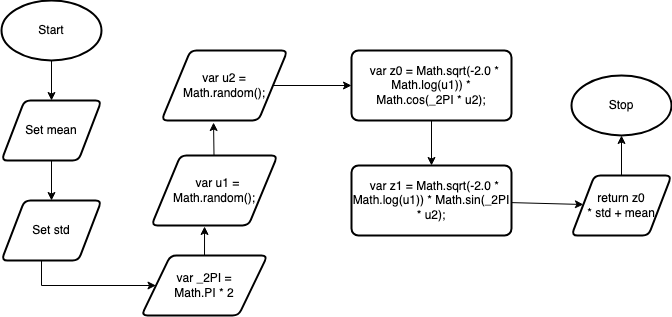

The diagram above was exported from draw.io. Its source (the exported page's mxGraphModel, read from the mxfile embedded in the PNG):
<mxGraphModel dx="1007" dy="622" grid="1" gridSize="10" guides="1" tooltips="1" connect="1" arrows="1" fold="1" page="1" pageScale="1" pageWidth="827" pageHeight="1169" math="0" shadow="0">
  <root>
    <mxCell id="0" />
    <mxCell id="1" parent="0" />
    <mxCell id="27" style="edgeStyle=none;html=1;entryX=0.5;entryY=0;entryDx=0;entryDy=0;" parent="1" source="2" edge="1">
      <mxGeometry relative="1" as="geometry">
        <mxPoint x="270" y="190" as="targetPoint" />
      </mxGeometry>
    </mxCell>
    <mxCell id="2" value="Start" style="strokeWidth=2;html=1;shape=mxgraph.flowchart.start_1;whiteSpace=wrap;" parent="1" vertex="1">
      <mxGeometry x="220" y="90" width="100" height="60" as="geometry" />
    </mxCell>
    <mxCell id="3" value="Stop" style="strokeWidth=2;html=1;shape=mxgraph.flowchart.start_1;whiteSpace=wrap;" parent="1" vertex="1">
      <mxGeometry x="790" y="165" width="100" height="60" as="geometry" />
    </mxCell>
    <mxCell id="16" style="edgeStyle=none;html=1;entryX=0.5;entryY=1;entryDx=0;entryDy=0;entryPerimeter=0;" parent="1" source="15" target="3" edge="1">
      <mxGeometry relative="1" as="geometry" />
    </mxCell>
    <mxCell id="15" value="return z0&lt;br&gt;* std + mean" style="shape=parallelogram;html=1;strokeWidth=2;perimeter=parallelogramPerimeter;whiteSpace=wrap;rounded=1;arcSize=12;size=0.23;" parent="1" vertex="1">
      <mxGeometry x="790" y="265" width="100" height="60" as="geometry" />
    </mxCell>
    <mxCell id="33" style="edgeStyle=none;html=1;entryX=0.5;entryY=0;entryDx=0;entryDy=0;fontSize=12;" parent="1" edge="1">
      <mxGeometry relative="1" as="geometry">
        <mxPoint x="270" y="250" as="sourcePoint" />
        <mxPoint x="270" y="290" as="targetPoint" />
      </mxGeometry>
    </mxCell>
    <mxCell id="55" value="Set mean" style="shape=parallelogram;html=1;strokeWidth=2;perimeter=parallelogramPerimeter;whiteSpace=wrap;rounded=1;arcSize=12;size=0.23;" parent="1" vertex="1">
      <mxGeometry x="220" y="190" width="100" height="60" as="geometry" />
    </mxCell>
    <mxCell id="67" style="edgeStyle=elbowEdgeStyle;html=1;entryX=0;entryY=0.5;entryDx=0;entryDy=0;elbow=vertical;rounded=0;" edge="1" parent="1" source="56" target="62">
      <mxGeometry relative="1" as="geometry">
        <Array as="points">
          <mxPoint x="260" y="375" />
        </Array>
      </mxGeometry>
    </mxCell>
    <mxCell id="56" value="Set std" style="shape=parallelogram;html=1;strokeWidth=2;perimeter=parallelogramPerimeter;whiteSpace=wrap;rounded=1;arcSize=12;size=0.23;" parent="1" vertex="1">
      <mxGeometry x="220" y="290" width="100" height="60" as="geometry" />
    </mxCell>
    <mxCell id="69" style="edgeStyle=none;rounded=0;html=1;entryX=0.421;entryY=1.014;entryDx=0;entryDy=0;entryPerimeter=0;elbow=vertical;" edge="1" parent="1" source="62" target="63">
      <mxGeometry relative="1" as="geometry" />
    </mxCell>
    <mxCell id="62" value="var _2PI = &lt;br&gt;Math.PI * 2" style="shape=parallelogram;html=1;strokeWidth=2;perimeter=parallelogramPerimeter;whiteSpace=wrap;rounded=1;arcSize=12;size=0.23;" vertex="1" parent="1">
      <mxGeometry x="360" y="345" width="126" height="60" as="geometry" />
    </mxCell>
    <mxCell id="71" style="edgeStyle=none;rounded=0;html=1;entryX=0.413;entryY=1.029;entryDx=0;entryDy=0;entryPerimeter=0;elbow=vertical;" edge="1" parent="1" source="63" target="64">
      <mxGeometry relative="1" as="geometry" />
    </mxCell>
    <mxCell id="63" value="&lt;div&gt;&amp;nbsp; var u1 = Math.random();&lt;/div&gt;" style="shape=parallelogram;html=1;strokeWidth=2;perimeter=parallelogramPerimeter;whiteSpace=wrap;rounded=1;arcSize=12;size=0.23;" vertex="1" parent="1">
      <mxGeometry x="370" y="245" width="126" height="70" as="geometry" />
    </mxCell>
    <mxCell id="72" value="" style="edgeStyle=none;rounded=0;html=1;elbow=vertical;" edge="1" parent="1" source="64" target="65">
      <mxGeometry relative="1" as="geometry" />
    </mxCell>
    <mxCell id="64" value="&lt;div&gt;var u2 = Math.random();&lt;/div&gt;" style="shape=parallelogram;html=1;strokeWidth=2;perimeter=parallelogramPerimeter;whiteSpace=wrap;rounded=1;arcSize=12;size=0.23;" vertex="1" parent="1">
      <mxGeometry x="380" y="140" width="126" height="70" as="geometry" />
    </mxCell>
    <mxCell id="73" value="" style="edgeStyle=none;rounded=0;html=1;elbow=vertical;" edge="1" parent="1" source="65" target="66">
      <mxGeometry relative="1" as="geometry" />
    </mxCell>
    <mxCell id="65" value="&lt;div&gt;&amp;nbsp; var z0 = Math.sqrt(-2.0 * Math.log(u1)) * Math.cos(_2PI * u2);&lt;/div&gt;" style="rounded=1;whiteSpace=wrap;html=1;absoluteArcSize=1;arcSize=14;strokeWidth=2;" vertex="1" parent="1">
      <mxGeometry x="570" y="140" width="160" height="70" as="geometry" />
    </mxCell>
    <mxCell id="74" value="" style="edgeStyle=none;rounded=0;html=1;elbow=vertical;" edge="1" parent="1" source="66" target="15">
      <mxGeometry relative="1" as="geometry" />
    </mxCell>
    <mxCell id="66" value="&lt;div&gt;&amp;nbsp; var z1 = Math.sqrt(-2.0 * Math.log(u1)) * Math.sin(_2PI * u2);&lt;/div&gt;" style="rounded=1;whiteSpace=wrap;html=1;absoluteArcSize=1;arcSize=14;strokeWidth=2;" vertex="1" parent="1">
      <mxGeometry x="570" y="255" width="160" height="70" as="geometry" />
    </mxCell>
  </root>
</mxGraphModel>